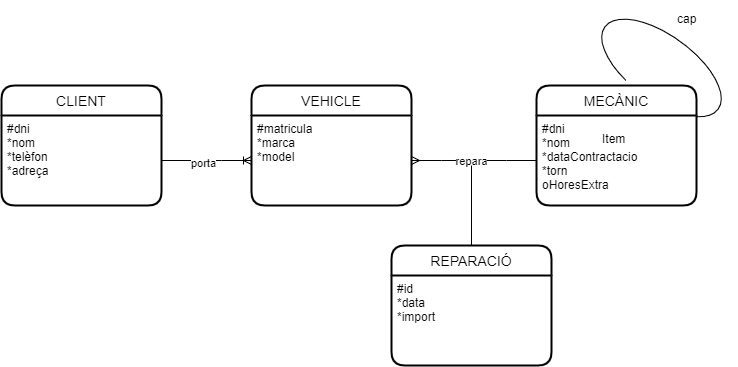

The diagram above was exported from draw.io. Its source (the exported page's mxGraphModel, read from the mxfile embedded in the PNG):
<mxGraphModel dx="1278" dy="521" grid="1" gridSize="10" guides="1" tooltips="1" connect="1" arrows="1" fold="1" page="1" pageScale="1" pageWidth="827" pageHeight="1169" math="0" shadow="0">
  <root>
    <mxCell id="0" />
    <mxCell id="1" parent="0" />
    <mxCell id="_lLMVdnhXu4H2ZeUkCzz-1" value="MECÀNIC" style="swimlane;childLayout=stackLayout;horizontal=1;startSize=30;horizontalStack=0;rounded=1;fontSize=14;fontStyle=0;strokeWidth=2;resizeParent=0;resizeLast=1;shadow=0;dashed=0;align=center;" parent="1" vertex="1">
      <mxGeometry x="575" y="270" width="160" height="120" as="geometry" />
    </mxCell>
    <mxCell id="_lLMVdnhXu4H2ZeUkCzz-2" value="#dni&#10;*nom&#10;*dataContractacio&#10;*torn&#10;oHoresExtra" style="align=left;strokeColor=none;fillColor=none;spacingLeft=4;fontSize=12;verticalAlign=top;resizable=0;rotatable=0;part=1;" parent="_lLMVdnhXu4H2ZeUkCzz-1" vertex="1">
      <mxGeometry y="30" width="160" height="90" as="geometry" />
    </mxCell>
    <mxCell id="_lLMVdnhXu4H2ZeUkCzz-3" value="" style="verticalLabelPosition=bottom;verticalAlign=top;html=1;shape=mxgraph.basic.arc;startAngle=0.3;endAngle=0.1;direction=south;rotation=36;" parent="1" vertex="1">
      <mxGeometry x="630" y="220" width="140" height="65" as="geometry" />
    </mxCell>
    <mxCell id="_lLMVdnhXu4H2ZeUkCzz-4" value="Item" style="text;strokeColor=none;fillColor=none;spacingLeft=4;spacingRight=4;overflow=hidden;rotatable=0;points=[[0,0.5],[1,0.5]];portConstraint=eastwest;fontSize=12;" parent="1" vertex="1">
      <mxGeometry x="635" y="310" width="40" height="30" as="geometry" />
    </mxCell>
    <mxCell id="_lLMVdnhXu4H2ZeUkCzz-5" value="cap&#10;" style="text;strokeColor=none;fillColor=none;spacingLeft=4;spacingRight=4;overflow=hidden;rotatable=0;points=[[0,0.5],[1,0.5]];portConstraint=eastwest;fontSize=12;" parent="1" vertex="1">
      <mxGeometry x="710" y="190" width="40" height="30" as="geometry" />
    </mxCell>
    <mxCell id="_lLMVdnhXu4H2ZeUkCzz-6" value="CLIENT" style="swimlane;childLayout=stackLayout;horizontal=1;startSize=30;horizontalStack=0;rounded=1;fontSize=14;fontStyle=0;strokeWidth=2;resizeParent=0;resizeLast=1;shadow=0;dashed=0;align=center;" parent="1" vertex="1">
      <mxGeometry x="40" y="270" width="160" height="120" as="geometry" />
    </mxCell>
    <mxCell id="_lLMVdnhXu4H2ZeUkCzz-7" value="#dni&#10;*nom&#10;*telèfon&#10;*adreça" style="align=left;strokeColor=none;fillColor=none;spacingLeft=4;fontSize=12;verticalAlign=top;resizable=0;rotatable=0;part=1;" parent="_lLMVdnhXu4H2ZeUkCzz-6" vertex="1">
      <mxGeometry y="30" width="160" height="90" as="geometry" />
    </mxCell>
    <mxCell id="_lLMVdnhXu4H2ZeUkCzz-8" value="VEHICLE" style="swimlane;childLayout=stackLayout;horizontal=1;startSize=30;horizontalStack=0;rounded=1;fontSize=14;fontStyle=0;strokeWidth=2;resizeParent=0;resizeLast=1;shadow=0;dashed=0;align=center;" parent="1" vertex="1">
      <mxGeometry x="290" y="270" width="160" height="120" as="geometry" />
    </mxCell>
    <mxCell id="_lLMVdnhXu4H2ZeUkCzz-9" value="#matricula&#10;*marca&#10;*model" style="align=left;strokeColor=none;fillColor=none;spacingLeft=4;fontSize=12;verticalAlign=top;resizable=0;rotatable=0;part=1;" parent="_lLMVdnhXu4H2ZeUkCzz-8" vertex="1">
      <mxGeometry y="30" width="160" height="90" as="geometry" />
    </mxCell>
    <mxCell id="_lLMVdnhXu4H2ZeUkCzz-10" value="" style="edgeStyle=entityRelationEdgeStyle;fontSize=12;html=1;endArrow=ERoneToMany;rounded=0;" parent="1" source="_lLMVdnhXu4H2ZeUkCzz-7" target="_lLMVdnhXu4H2ZeUkCzz-9" edge="1">
      <mxGeometry width="100" height="100" relative="1" as="geometry">
        <mxPoint x="70" y="380" as="sourcePoint" />
        <mxPoint x="170" y="280" as="targetPoint" />
      </mxGeometry>
    </mxCell>
    <mxCell id="_lLMVdnhXu4H2ZeUkCzz-11" value="porta" style="edgeLabel;html=1;align=center;verticalAlign=middle;resizable=0;points=[];" parent="_lLMVdnhXu4H2ZeUkCzz-10" vertex="1" connectable="0">
      <mxGeometry x="-0.0933" y="-2" relative="1" as="geometry">
        <mxPoint as="offset" />
      </mxGeometry>
    </mxCell>
    <mxCell id="_lLMVdnhXu4H2ZeUkCzz-12" value="" style="edgeStyle=entityRelationEdgeStyle;fontSize=12;html=1;endArrow=ERmany;rounded=0;" parent="1" source="_lLMVdnhXu4H2ZeUkCzz-2" target="_lLMVdnhXu4H2ZeUkCzz-9" edge="1">
      <mxGeometry width="100" height="100" relative="1" as="geometry">
        <mxPoint x="360" y="350" as="sourcePoint" />
        <mxPoint x="460" y="250" as="targetPoint" />
      </mxGeometry>
    </mxCell>
    <mxCell id="_lLMVdnhXu4H2ZeUkCzz-13" value="repara" style="edgeLabel;html=1;align=center;verticalAlign=middle;resizable=0;points=[];" parent="_lLMVdnhXu4H2ZeUkCzz-12" vertex="1" connectable="0">
      <mxGeometry x="0.0592" relative="1" as="geometry">
        <mxPoint as="offset" />
      </mxGeometry>
    </mxCell>
    <mxCell id="_lLMVdnhXu4H2ZeUkCzz-14" value="" style="endArrow=none;html=1;rounded=0;" parent="1" target="_lLMVdnhXu4H2ZeUkCzz-15" edge="1">
      <mxGeometry relative="1" as="geometry">
        <mxPoint x="510" y="350" as="sourcePoint" />
        <mxPoint x="510" y="350" as="targetPoint" />
      </mxGeometry>
    </mxCell>
    <mxCell id="_lLMVdnhXu4H2ZeUkCzz-15" value="REPARACIÓ" style="swimlane;childLayout=stackLayout;horizontal=1;startSize=30;horizontalStack=0;rounded=1;fontSize=14;fontStyle=0;strokeWidth=2;resizeParent=0;resizeLast=1;shadow=0;dashed=0;align=center;" parent="1" vertex="1">
      <mxGeometry x="430" y="430" width="160" height="120" as="geometry" />
    </mxCell>
    <mxCell id="_lLMVdnhXu4H2ZeUkCzz-16" value="#id&#10;*data&#10;*import" style="align=left;strokeColor=none;fillColor=none;spacingLeft=4;fontSize=12;verticalAlign=top;resizable=0;rotatable=0;part=1;" parent="_lLMVdnhXu4H2ZeUkCzz-15" vertex="1">
      <mxGeometry y="30" width="160" height="90" as="geometry" />
    </mxCell>
  </root>
</mxGraphModel>